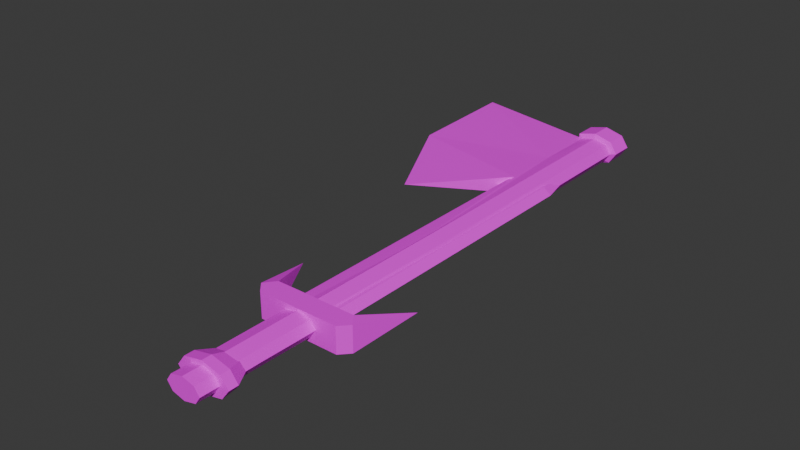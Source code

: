 # Source: gear.blend  (saved by Blender 5.2.45; exported with 4.5.12 LTS)
import bpy
from mathutils import Matrix  # noqa: F401  (used for matrix-valued properties, if any)

bpy.ops.wm.read_factory_settings(use_empty=True)
scene = bpy.context.scene
scene.name = 'Scene'

# ---- collections
col_collection = bpy.data.collections.new('Collection'); scene.collection.children.link(col_collection)

# ---- images (referenced by path relative to the original .blend; pixels are not part of the script)
import os
ASSET_DIR = os.environ.get("B2B_ASSET_DIR", "")  # directory of the original .blend (textures are referenced by path, not embedded)
HERE = os.path.dirname(os.path.abspath(__file__))  # packed textures are extracted next to this script under _unpacked/

def load_image(name, relpath, width, height, colorspace="sRGB"):
    """Load a texture the original file referenced (path relative to the .blend, or extracted next to this script)."""
    p = next((c for c in (os.path.join(HERE, relpath), os.path.join(ASSET_DIR, relpath)) if relpath and os.path.exists(c)), "")
    if p:
        img = bpy.data.images.load(p, check_existing=True)
        img.name = name
    else:  # same state as the original file: an image datablock whose file is absent (Cycles renders it pink)
        img = bpy.data.images.new(name, width, height)
        img.source = "FILE"
        img.filepath = "//" + (relpath or name)
    img.colorspace_settings.name = colorspace
    return img
img_dungeon_texture_png = load_image('dungeon-texture.png', 'dungeon-texture.png', 1024, 1024, 'sRGB')

# ---- materials (node trees are filled in below, after node groups)
mat_material = bpy.data.materials.new('Material')
mat_material.alpha_threshold = 0.0
mat_material.use_backface_culling_lightprobe_volume = False
mat_material.roughness = 0.5
mat_material.line_color = (0.0, 0.0, 0.0, 1.0)

# ---- material node trees
mat_material.use_nodes = True; mat_material.node_tree.nodes.clear()
_N = mat_material.node_tree.nodes; _L = mat_material.node_tree.links
n0 = _N.new('ShaderNodeOutputMaterial'); n0.name = 'Material Output'; n0.location = (200, 100)
n1 = _N.new('ShaderNodeBsdfPrincipled'); n1.name = 'Principled BSDF'; n1.location = (-200, 100)
n1.inputs[10].default_value = 0.005
n2 = _N.new('ShaderNodeTexImage'); n2.name = 'Image Texture'; n2.location = (-556, 39)
n2.image = img_dungeon_texture_png
n2.interpolation = 'Closest'
_L.new(n1.outputs[0], n0.inputs[0])
_L.new(n2.outputs[0], n1.inputs[0])
n0.is_active_output = True

# ---- world
world_world = bpy.data.worlds.new('World'); scene.world = world_world
world_world.use_nodes = True; world_world.node_tree.nodes.clear()
_N = world_world.node_tree.nodes; _L = world_world.node_tree.links
n0 = _N.new('ShaderNodeOutputWorld'); n0.name = 'World Output'; n0.location = (200, 100)
n1 = _N.new('ShaderNodeBackground'); n1.name = 'Background'; n1.location = (-200, 100)
n1.inputs[0].default_value = (0.05088, 0.05088, 0.05088, 1.0)
_L.new(n1.outputs[0], n0.inputs[0])
n0.is_active_output = True
world_world.color = (0.05088, 0.05088, 0.05088)
world_world.sun_shadow_jitter_overblur = 0.0

# ---- meshes
me_cylinder = bpy.data.meshes.new('Cylinder')
me_cylinder.from_pydata([(-0.000969, -0.01135, -10.17), (-0.000969, 0.5063, -1.997), (0.3651, 0.3547, -1.997), (0.5167, -0.01135, -1.997), (0.3399, -0.3399, -1.994), (-5.466e-09, -0.4807, -1.994), (-0.3399, -0.3399, -1.994), (-0.5187, -0.01135, -1.997), (-0.367, 0.3547, -1.997), (-0.000969, 0.5063, -7.856), (0.3651, 0.3547, -7.856), (0.5167, -0.01135, -7.856), (0.3399, -0.3399, -7.435), (-5.466e-09, -0.4807, -7.435), (-0.3399, -0.3399, -7.435), (-0.5187, -0.01135, -7.856), (-0.367, 0.3547, -7.856), (-0.897, -0.6775, -1.821), (-0.9671, 0.7184, -1.81), (-1.231, -0.01135, -3.014), (-1.231, -0.01135, -3.014), (0.9651, -0.7411, -1.81), (0.9651, 0.7184, -1.81), (1.229, -0.01135, -3.014), (1.229, -0.01135, -3.014), (0.7376, -0.6775, -2.021), (-0.7954, -0.7411, -2.026), (-0.7954, 0.7184, -2.026), (0.7935, 0.7184, -2.026), (-0.7954, -0.7411, -1.624), (0.7935, -0.7411, -1.624), (0.7935, 0.7184, -1.624), (-0.7954, 0.7184, -1.624), (-0.0009691, 0.8307, 0.07518), (0.3734, 0.5841, 0.07518), (-0.0009691, 0.5575, -1.67), (-0.0009691, 0.5575, -0.2232), (0.2519, 0.3909, -1.67), (0.2519, 0.3909, -0.2232), (0.3566, -0.01135, -1.67), (0.3566, -0.01135, -0.2232), (0.2519, -0.4136, -1.67), (0.2519, -0.4136, -0.2232), (-2.868e-08, -0.5281, -1.691), (-2.868e-08, -0.5281, -0.348), (-0.2348, -0.3734, -1.691), (-0.2348, -0.3734, -0.348), (-0.3586, -0.01135, -1.67), (-0.3586, -0.01135, -0.2232), (-0.2538, 0.3909, -1.67), (-0.2538, 0.3909, -0.2232), (0.5284, -0.01135, 0.07518), (0.3475, -0.5528, -0.0709), (-4.421e-08, -0.7818, -0.0709), (-0.3475, -0.5528, -0.0709), (-0.5303, -0.01135, 0.07518), (-0.3753, 0.5841, 0.07518), (-0.0009691, 0.8307, 0.2639), (-0.3753, 0.5841, 0.2639), (-0.5303, -0.01135, 0.2639), (-0.3753, -0.6068, 0.2639), (-0.0009691, -0.8534, 0.2639), (0.3734, -0.6068, 0.2639), (0.5284, -0.01135, 0.2639), (0.3734, 0.5841, 0.2639)], [], [(3, 11, 10, 2), (4, 12, 11, 3), (5, 13, 12, 4), (6, 14, 13, 5), (7, 15, 14, 6), (8, 16, 15, 7), (17, 18, 20, 19), (1, 9, 16, 8), (14, 15, 0), (15, 16, 0), (11, 12, 0), (10, 11, 0), (16, 9, 0), (13, 14, 0), (12, 13, 0), (9, 10, 0), (2, 10, 9, 1), (25, 28, 24, 23), (23, 24, 22, 21), (29, 32, 18, 17), (25, 23, 21, 30), (27, 20, 18, 32), (24, 28, 31, 22), (28, 27, 32, 31), (19, 26, 29, 17), (26, 25, 30, 29), (21, 22, 31, 30), (30, 31, 32, 29), (19, 20, 27, 26), (26, 27, 28, 25), (56, 55, 59, 58), (36, 50, 56, 33), (35, 36, 38, 37), (54, 53, 61, 60), (44, 42, 52, 53), (37, 38, 40, 39), (55, 54, 60, 59), (50, 48, 55, 56), (39, 40, 42, 41), (33, 56, 58, 57), (42, 40, 51, 52), (41, 42, 44, 43), (52, 51, 63, 62), (38, 36, 33, 34), (43, 44, 46, 45), (64, 57, 58, 59, 60, 61, 62, 63), (48, 46, 54, 55), (45, 46, 48, 47), (40, 38, 34, 51), (53, 52, 62, 61), (47, 48, 50, 49), (51, 34, 64, 63), (46, 44, 53, 54), (49, 50, 36, 35), (35, 37, 39, 41, 43, 45, 47, 49), (34, 33, 57, 64)])
_uv = me_cylinder.uv_layers.new(name='UVMap')
_uv.uv.foreach_set('vector', [0.1708, 0.5001, 0.1708, 0.7106, 0.1667, 0.7106, 0.1667, 0.5001, 0.1667, 0.5001, 0.1667, 0.7106, 0.1708, 0.7106, 0.1708, 0.5001, 0.1565, 0.5001, 0.1565, 0.7106, 0.1667, 0.7106, 0.1667, 0.5001, 0.1464, 0.5001, 0.1464, 0.7106, 0.1565, 0.7106, 0.1565, 0.5001, 0.1422, 0.5001, 0.1422, 0.7106, 0.1464, 0.7106, 0.1464, 0.5001, 0.1464, 0.5001, 0.1464, 0.7106, 0.1422, 0.7106, 0.1422, 0.5001, 0.1044, 0.9761, 0.1044, 0.9761, 0.1031, 0.9822, 0.1031, 0.9822, 0.1565, 0.5001, 0.1565, 0.7106, 0.1464, 0.7106, 0.1464, 0.5001, 0.1464, 0.7106, 0.1422, 0.7106, 0.1565, 0.7331, 0.1422, 0.7106, 0.1464, 0.7106, 0.1565, 0.7331, 0.1708, 0.7106, 0.1667, 0.7106, 0.1565, 0.7331, 0.1667, 0.7106, 0.1708, 0.7106, 0.1565, 0.7331, 0.1464, 0.7106, 0.1565, 0.7106, 0.1565, 0.7331, 0.1565, 0.7106, 0.1464, 0.7106, 0.1565, 0.7331, 0.1667, 0.7106, 0.1565, 0.7106, 0.1565, 0.7331, 0.1565, 0.7106, 0.1667, 0.7106, 0.1565, 0.7331, 0.1667, 0.5001, 0.1667, 0.7106, 0.1565, 0.7106, 0.1565, 0.5001, 0.1133, 0.9772, 0.1133, 0.9772, 0.1155, 0.9822, 0.1155, 0.9822, 0.1155, 0.9822, 0.1155, 0.9822, 0.1142, 0.9761, 0.1142, 0.9761, 0.1053, 0.9751, 0.1053, 0.9751, 0.1044, 0.9761, 0.1044, 0.9761, 0.1133, 0.9772, 0.1155, 0.9822, 0.1142, 0.9761, 0.1133, 0.9751, 0.1053, 0.9772, 0.1031, 0.9822, 0.1044, 0.9761, 0.1053, 0.9751, 0.1155, 0.9822, 0.1133, 0.9772, 0.1133, 0.9751, 0.1142, 0.9761, 0.1133, 0.9772, 0.1053, 0.9772, 0.1053, 0.9751, 0.1133, 0.9751, 0.1031, 0.9822, 0.1053, 0.9772, 0.1053, 0.9751, 0.1044, 0.9761, 0.1053, 0.9772, 0.1133, 0.9772, 0.1133, 0.9751, 0.1053, 0.9751, 0.1142, 0.9761, 0.1142, 0.9761, 0.1133, 0.9751, 0.1133, 0.9751, 0.1133, 0.9751, 0.1133, 0.9751, 0.1053, 0.9751, 0.1053, 0.9751, 0.1031, 0.9822, 0.1031, 0.9822, 0.1053, 0.9772, 0.1053, 0.9772, 0.1053, 0.9772, 0.1053, 0.9772, 0.1133, 0.9772, 0.1133, 0.9772, 0.2068, 0.5132, 0.2018, 0.5132, 0.2018, 0.5014, 0.2068, 0.5014, 0.219, 0.532, 0.2084, 0.532, 0.2068, 0.5132, 0.219, 0.5132, 0.219, 0.6561, 0.219, 0.532, 0.2295, 0.532, 0.2295, 0.6561, 0.2068, 0.5132, 0.219, 0.5132, 0.219, 0.5014, 0.2068, 0.5014, 0.219, 0.532, 0.2295, 0.532, 0.2311, 0.5132, 0.219, 0.5132, 0.2295, 0.6561, 0.2295, 0.532, 0.2339, 0.532, 0.2339, 0.6561, 0.2018, 0.5132, 0.2068, 0.5132, 0.2068, 0.5014, 0.2018, 0.5014, 0.2084, 0.532, 0.2041, 0.532, 0.2018, 0.5132, 0.2068, 0.5132, 0.2339, 0.6561, 0.2339, 0.532, 0.2295, 0.532, 0.2295, 0.6561, 0.219, 0.5132, 0.2068, 0.5132, 0.2068, 0.5014, 0.219, 0.5014, 0.2295, 0.532, 0.2339, 0.532, 0.2362, 0.5132, 0.2311, 0.5132, 0.2295, 0.6561, 0.2295, 0.532, 0.219, 0.532, 0.219, 0.6561, 0.2311, 0.5132, 0.2362, 0.5132, 0.2362, 0.5014, 0.2311, 0.5014, 0.2295, 0.532, 0.219, 0.532, 0.219, 0.5132, 0.2311, 0.5132, 0.219, 0.6561, 0.219, 0.532, 0.2084, 0.532, 0.2084, 0.6561, 0.1129, 0.9894, 0.1081, 0.9894, 0.1034, 0.9894, 0.1014, 0.9894, 0.1034, 0.9894, 0.1081, 0.9894, 0.1129, 0.9894, 0.1148, 0.9894, 0.2041, 0.532, 0.2084, 0.532, 0.2068, 0.5132, 0.2018, 0.5132, 0.2084, 0.6561, 0.2084, 0.532, 0.2041, 0.532, 0.2041, 0.6561, 0.2339, 0.532, 0.2295, 0.532, 0.2311, 0.5132, 0.2362, 0.5132, 0.219, 0.5132, 0.2311, 0.5132, 0.2311, 0.5014, 0.219, 0.5014, 0.2041, 0.6561, 0.2041, 0.532, 0.2084, 0.532, 0.2084, 0.6561, 0.2362, 0.5132, 0.2311, 0.5132, 0.2311, 0.5014, 0.2362, 0.5014, 0.2084, 0.532, 0.219, 0.532, 0.219, 0.5132, 0.2068, 0.5132, 0.2084, 0.6561, 0.2084, 0.532, 0.219, 0.532, 0.219, 0.6561, 0.75, 0.49, 0.9197, 0.4197, 0.99, 0.25, 0.9197, 0.08029, 0.75, 0.01, 0.5803, 0.08029, 0.51, 0.25, 0.5803, 0.4197, 0.2311, 0.5132, 0.219, 0.5132, 0.219, 0.5014, 0.2311, 0.5014])
me_cylinder.materials.append(mat_material)
me_cylinder.update()
me_cylinder_001 = bpy.data.meshes.new('Cylinder.001')
me_cylinder_001.from_pydata([(2.798e-09, 16.46, 0.3867), (3.451e-09, -1.0, 0.3343), (0.4474, 16.46, 0.2735), (0.3868, -1.0, 0.2364), (0.6328, 16.46, 7.47e-09), (0.5471, -1.0, -1.83e-09), (0.4474, 16.46, -0.2735), (0.3868, -1.0, -0.2364), (2.798e-09, 16.46, -0.3867), (3.451e-09, -1.0, -0.3343), (-0.4474, 16.46, -0.2735), (-0.3868, -1.0, -0.2364), (0.8154, 16.51, 0.03255), (-0.5471, -1.0, -1.83e-09), (-0.4474, 16.46, 0.2735), (-0.3868, -1.0, 0.2364), (-0.09079, 7.702, 0.2615), (-0.2733, 7.702, -0.007804), (-0.09079, 7.702, -0.2771), (0.06466, 7.724, -0.3823), (0.5054, 7.724, -0.2708), (0.6879, 7.724, -0.001442), (0.5054, 7.724, 0.2679), (0.06466, 7.724, 0.3795), (2.798e-09, 17.01, -0.3867), (0.4474, 17.01, -0.2735), (0.6328, 17.01, -8.158e-07), (0.4474, 17.01, 0.2735), (-0.4483, 12.52, -0.2753), (-0.4531, 12.59, -0.003902), (-0.4483, 12.52, 0.2675), (2.798e-09, 17.01, 0.3867), (-4.68, 17.29, -0.2735), (-4.68, 17.29, 0.2735), (-3.054, 10.39, -0.003902), (0.5728, 16.51, 0.3906), (-0.01311, 16.51, 0.5389), (-0.4474, 17.01, 0.2735), (-0.4478, 14.43, -0.2743), (-0.4478, 14.43, 0.2707), (-0.4474, 17.01, -0.2735), (-4.697, 13.69, -0.1506), (-4.697, 13.69, 0.1471), (0.5728, 16.51, -0.3255), (-0.01311, 17.24, 0.5389), (-0.01311, 16.51, -0.4738), (-0.599, 17.24, -0.3255), (-0.599, 16.51, -0.3255), (0.5728, 17.24, -0.3255), (-0.01311, 17.24, -0.4738), (-0.599, 16.51, 0.3906), (0.5728, 17.24, 0.3906), (0.8154, 17.24, 0.03255), (-0.599, 17.24, 0.3906)], [], [(23, 1, 3, 22), (22, 3, 5, 21), (21, 5, 7, 20), (20, 7, 9, 19), (19, 9, 11, 18), (18, 11, 13, 17), (3, 1, 15, 13, 11, 9, 7, 5), (17, 13, 15, 16), (16, 15, 1, 23), (31, 27, 26, 25, 24, 40, 37), (14, 0, 36, 50), (0, 23, 22, 2), (2, 22, 21, 4), (4, 21, 20, 6), (6, 20, 19, 8), (28, 18, 17, 29), (29, 17, 16, 30), (8, 19, 18, 28, 38, 10), (14, 39, 30, 16, 23, 0), (32, 33, 14, 10), (41, 34, 42), (4, 6, 43, 12), (26, 27, 51, 52), (8, 10, 47, 45), (10, 14, 50, 47), (25, 26, 52, 48), (39, 14, 33, 42), (38, 41, 32, 10), (28, 30, 34), (28, 34, 41, 38), (30, 39, 42, 34), (47, 50, 53, 46), (45, 47, 46, 49), (50, 36, 44, 53), (36, 35, 51, 44), (12, 43, 48, 52), (32, 41, 42, 33), (43, 45, 49, 48), (40, 24, 49, 46), (35, 12, 52, 51), (0, 2, 35, 36), (24, 25, 48, 49), (27, 31, 44, 51), (37, 40, 46, 53), (6, 8, 45, 43), (31, 37, 53, 44), (2, 4, 12, 35)])
_uv = me_cylinder_001.uv_layers.new(name='UVMap')
_uv.uv.foreach_set('vector', [0.2662, 0.6209, 0.267, 0.5016, 0.2722, 0.5022, 0.272, 0.6213, 0.272, 0.6213, 0.2722, 0.5022, 0.2741, 0.5037, 0.2741, 0.6221, 0.2741, 0.6221, 0.2741, 0.5037, 0.2717, 0.5051, 0.2714, 0.6229, 0.2714, 0.6229, 0.2717, 0.5051, 0.2664, 0.5057, 0.2656, 0.6231, 0.2656, 0.6231, 0.2664, 0.5057, 0.2614, 0.505, 0.2636, 0.6225, 0.2636, 0.6225, 0.2614, 0.505, 0.2594, 0.5035, 0.2614, 0.6217, 0.2722, 0.5022, 0.267, 0.5016, 0.2617, 0.5021, 0.2594, 0.5035, 0.2614, 0.505, 0.2664, 0.5057, 0.2717, 0.5051, 0.2741, 0.5037, 0.2614, 0.6217, 0.2594, 0.5035, 0.2617, 0.5021, 0.2641, 0.6209, 0.2641, 0.6209, 0.2617, 0.5021, 0.267, 0.5016, 0.2662, 0.6209, 0.2636, 0.7449, 0.2694, 0.7449, 0.2715, 0.7449, 0.2689, 0.7447, 0.263, 0.7447, 0.2573, 0.7446, 0.2576, 0.7448, 0.2577, 0.7375, 0.2637, 0.7376, 0.2636, 0.7383, 0.2558, 0.7382, 0.2637, 0.7376, 0.2662, 0.6209, 0.272, 0.6213, 0.2695, 0.7376, 0.2695, 0.7376, 0.272, 0.6213, 0.2741, 0.6221, 0.2716, 0.7376, 0.2716, 0.7376, 0.2741, 0.6221, 0.2714, 0.6229, 0.269, 0.7376, 0.269, 0.7376, 0.2714, 0.6229, 0.2656, 0.6231, 0.2631, 0.7375, 0.2581, 0.6861, 0.2636, 0.6225, 0.2614, 0.6217, 0.2582, 0.6867, 0.2582, 0.6867, 0.2614, 0.6217, 0.2641, 0.6209, 0.2584, 0.6854, 0.2631, 0.7375, 0.2656, 0.6231, 0.2636, 0.6225, 0.2581, 0.6861, 0.2577, 0.7111, 0.2574, 0.7374, 0.2577, 0.7375, 0.2581, 0.7107, 0.2584, 0.6854, 0.2641, 0.6209, 0.2662, 0.6209, 0.2637, 0.7376, 0.03703, 0.7101, 0.03535, 0.7101, 0.113, 0.6921, 0.1133, 0.6925, 0.01879, 0.6274, 0.05835, 0.5545, 0.01772, 0.6266, 0.2716, 0.7376, 0.269, 0.7376, 0.2705, 0.7383, 0.2741, 0.7384, 0.2715, 0.7449, 0.2694, 0.7449, 0.2711, 0.7479, 0.2739, 0.7478, 0.2631, 0.7375, 0.2574, 0.7374, 0.2554, 0.7381, 0.2628, 0.7382, 0.2574, 0.7374, 0.2577, 0.7375, 0.2558, 0.7382, 0.2554, 0.7381, 0.2689, 0.7447, 0.2715, 0.7449, 0.2739, 0.7478, 0.2704, 0.7477, 0.1142, 0.6451, 0.113, 0.6921, 0.03535, 0.7101, 0.01772, 0.6266, 0.1144, 0.6463, 0.01879, 0.6274, 0.03703, 0.7101, 0.1133, 0.6925, 0.1155, 0.6036, 0.1152, 0.6017, 0.05835, 0.5545, 0.1155, 0.6036, 0.05835, 0.5545, 0.01879, 0.6274, 0.1144, 0.6463, 0.1152, 0.6017, 0.1142, 0.6451, 0.01772, 0.6266, 0.05835, 0.5545, 0.2554, 0.7381, 0.2558, 0.7382, 0.2557, 0.7478, 0.2552, 0.7475, 0.2628, 0.7382, 0.2554, 0.7381, 0.2552, 0.7475, 0.2627, 0.7475, 0.2558, 0.7382, 0.2636, 0.7383, 0.2635, 0.7479, 0.2557, 0.7478, 0.2636, 0.7383, 0.2712, 0.7384, 0.2711, 0.7479, 0.2635, 0.7479, 0.2741, 0.7384, 0.2705, 0.7383, 0.2704, 0.7477, 0.2739, 0.7478, 0.03703, 0.7101, 0.01879, 0.6274, 0.01772, 0.6266, 0.03535, 0.7101, 0.2705, 0.7383, 0.2628, 0.7382, 0.2627, 0.7475, 0.2704, 0.7477, 0.2573, 0.7446, 0.263, 0.7447, 0.2627, 0.7475, 0.2552, 0.7475, 0.2712, 0.7384, 0.2741, 0.7384, 0.2739, 0.7478, 0.2711, 0.7479, 0.2637, 0.7376, 0.2695, 0.7376, 0.2712, 0.7384, 0.2636, 0.7383, 0.263, 0.7447, 0.2689, 0.7447, 0.2704, 0.7477, 0.2627, 0.7475, 0.2694, 0.7449, 0.2636, 0.7449, 0.2635, 0.7479, 0.2711, 0.7479, 0.2576, 0.7448, 0.2573, 0.7446, 0.2552, 0.7475, 0.2557, 0.7478, 0.269, 0.7376, 0.2631, 0.7375, 0.2628, 0.7382, 0.2705, 0.7383, 0.2636, 0.7449, 0.2576, 0.7448, 0.2557, 0.7478, 0.2635, 0.7479, 0.2695, 0.7376, 0.2716, 0.7376, 0.2741, 0.7384, 0.2712, 0.7384])
me_cylinder_001.materials.append(mat_material)
me_cylinder_001.update()

# ---- objects
ob_sword = bpy.data.objects.new('Sword', me_cylinder)
ob_axe = bpy.data.objects.new('Axe', me_cylinder_001)

# ---- transforms, parenting, visibility, modifiers, constraints
ob_sword.location = (0.0, 0.0, 0.0)
ob_sword.rotation_euler = (1.571, -0.0, 0.0)
ob_sword.scale = (0.09801, 0.03369, 0.09801)
ob_axe.location = (0.0, 0.0, 0.0)
ob_axe.scale = (0.06112, 0.06112, 0.06112)

# ---- collection membership
col_collection.objects.link(ob_sword)
col_collection.objects.link(ob_axe)

# ---- scene / render settings (as saved in the file)
scene.frame_start = 1; scene.frame_end = 250; scene.frame_set(1)
scene.render.engine = 'BLENDER_EEVEE_NEXT'
scene.render.bake_bias = 0.0
scene.render.bake_samples = 0
scene.render.compositor_device = 'GPU'
scene.eevee.use_volume_custom_range = False
scene.eevee.fast_gi_thickness_near = 0.1
scene.eevee.fast_gi_thickness_far = 0.0
scene.eevee.ray_tracing_options.screen_trace_thickness = 0.1
bpy.context.view_layer.update()

# ---- added for rendering (the .blend has no active camera and no usable light): camera, sun
cam_auto = bpy.data.cameras.new('AutoCamera')
cam_auto.lens = 50.0
cam_auto.sensor_width = 36.0
cam_auto.clip_end = 1000.0
ob_auto_camera = bpy.data.objects.new('AutoCamera', cam_auto)
scene.collection.objects.link(ob_auto_camera)
ob_auto_camera.location = (1.01905, -0.82502, 0.883883)
ob_auto_camera.rotation_euler = (1.09748, -7.21219e-08, 0.694738)
scene.camera = ob_auto_camera
light_auto_sun = bpy.data.lights.new('AutoSun', 'SUN')
light_auto_sun.energy = 3.0
light_auto_sun.angle = 0.0523599
ob_auto_sun = bpy.data.objects.new('AutoSun', light_auto_sun)
scene.collection.objects.link(ob_auto_sun)
ob_auto_sun.rotation_euler = (0.872665, 0.174533, 0.523599)
bpy.context.view_layer.update()

